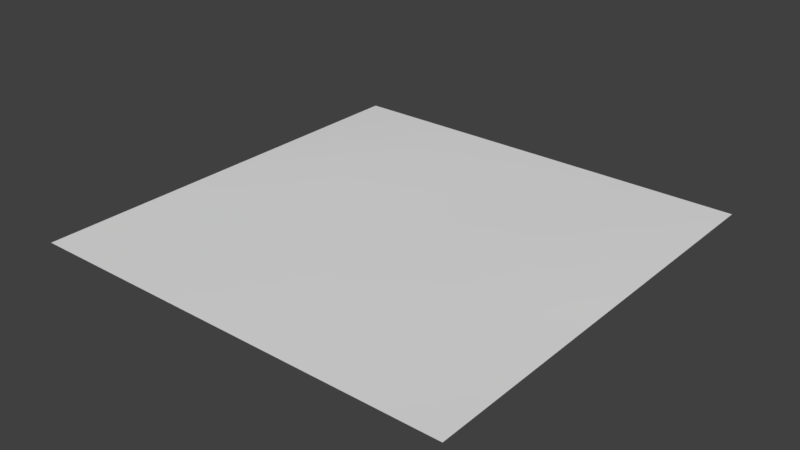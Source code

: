 # Source: Snow_Tile2.blend  (saved by Blender 2.78.0; exported with 4.5.12 LTS)
import bpy
from mathutils import Matrix  # noqa: F401  (used for matrix-valued properties, if any)

bpy.ops.wm.read_factory_settings(use_empty=True)
scene = bpy.context.scene
scene.name = 'Scene'

# ---- collections
col_collection_1 = bpy.data.collections.new('Collection 1'); scene.collection.children.link(col_collection_1)

# ---- world
world_world = bpy.data.worlds.new('World'); scene.world = world_world
world_world.color = (0.05088, 0.05088, 0.05088)
world_world.use_sun_shadow = False
world_world.sun_shadow_jitter_overblur = 0.0
world_world.cycles.sampling_method = 'MANUAL'

# ---- meshes
me_plane = bpy.data.meshes.new('Plane')
me_plane.from_pydata([(1.0, 1.0, 0.0), (-1.0, 1.0, 0.0), (1.0, -1.0, 0.0), (-1.0, -1.0, 0.0), (1.0, -1.615e-05, 0.0), (1.615e-05, 1.0, 0.0), (-1.0, 1.615e-05, 0.0), (-1.615e-05, -1.0, 0.0), (0.0, 0.0, 0.0), (1.0, 0.5, 0.0), (-0.5, 1.0, 0.0), (-1.0, -0.5, 0.0), (0.5, -1.0, 0.0), (1.0, -0.5, 0.0), (0.5, 1.0, 0.0), (-1.0, 0.5, 0.0), (-0.5, -1.0, 0.0), (-8.076e-06, -0.5, 0.02474), (8.076e-06, 0.5, 0.0), (0.5, -8.076e-06, 0.01743), (-0.5, 8.076e-06, 0.02003), (-0.5, 0.5, 0.02948), (0.5, 0.5, 0.0176), (0.5, -0.5, 0.0), (-0.5, -0.5, 0.0)], [], [(24, 11, 3, 16), (23, 17, 7, 12), (22, 18, 8, 19), (21, 15, 6, 20), (18, 21, 20, 8), (5, 10, 21, 18), (10, 1, 15, 21), (9, 22, 19, 4), (0, 14, 22, 9), (14, 5, 18, 22), (13, 23, 12, 2), (4, 19, 23, 13), (19, 8, 17, 23), (17, 24, 16, 7), (8, 20, 24, 17), (20, 6, 11, 24)])
me_plane.polygons.foreach_set('use_smooth', [True] * 16)
_uv = me_plane.uv_layers.new(name='UVMap')
_uv.uv.foreach_set('vector', [0.1833, 0.6874, 0.2427, 0.6874, 0.2427, 0.7483, 0.1833, 0.7483, 0.06463, 0.6874, 0.124, 0.6874, 0.124, 0.7483, 0.06463, 0.7483, 0.06463, 0.5657, 0.124, 0.5657, 0.124, 0.6266, 0.06463, 0.6266, 0.1833, 0.5657, 0.2427, 0.5657, 0.2427, 0.6266, 0.1833, 0.6266, 0.124, 0.5657, 0.1833, 0.5657, 0.1833, 0.6266, 0.124, 0.6266, 0.124, 0.5049, 0.1833, 0.5049, 0.1833, 0.5657, 0.124, 0.5657, 0.1833, 0.5049, 0.2427, 0.5049, 0.2427, 0.5657, 0.1833, 0.5657, 0.00527, 0.5657, 0.06463, 0.5657, 0.06463, 0.6266, 0.00527, 0.6266, 0.00527, 0.5049, 0.06463, 0.5049, 0.06463, 0.5657, 0.00527, 0.5657, 0.06463, 0.5049, 0.124, 0.5049, 0.124, 0.5657, 0.06463, 0.5657, 0.00527, 0.6874, 0.06463, 0.6874, 0.06463, 0.7483, 0.00527, 0.7483, 0.00527, 0.6266, 0.06463, 0.6266, 0.06463, 0.6874, 0.00527, 0.6874, 0.06463, 0.6266, 0.124, 0.6266, 0.124, 0.6874, 0.06463, 0.6874, 0.124, 0.6874, 0.1833, 0.6874, 0.1833, 0.7483, 0.124, 0.7483, 0.124, 0.6266, 0.1833, 0.6266, 0.1833, 0.6874, 0.124, 0.6874, 0.1833, 0.6266, 0.2427, 0.6266, 0.2427, 0.6874, 0.1833, 0.6874])
me_plane.use_remesh_preserve_volume = False
me_plane.use_remesh_preserve_attributes = False
me_plane.use_mirror_vertex_groups = False
me_plane.update()

# ---- objects
ob_plane = bpy.data.objects.new('Plane', me_plane)

# ---- transforms, parenting, visibility, modifiers, constraints
ob_plane.location = (0.0, 0.0, 0.0)
ob_plane.lineart.crease_threshold = 0.0

# ---- collection membership
col_collection_1.objects.link(ob_plane)

# ---- scene / render settings (as saved in the file)
scene.frame_start = 1; scene.frame_end = 250; scene.frame_set(1)
scene.render.engine = 'BLENDER_EEVEE_NEXT'
scene.render.resolution_percentage = 50
scene.render.dither_intensity = 0.0
scene.cycles.use_denoising = False
scene.cycles.samples = 128
scene.cycles.sampling_pattern = 'TABULATED_SOBOL'
scene.cycles.light_sampling_threshold = 0.0
scene.cycles.use_adaptive_sampling = False
scene.cycles.use_light_tree = False
scene.cycles.blur_glossy = 0.0
scene.cycles.sample_clamp_indirect = 0.0
scene.view_settings.view_transform = 'Standard'
bpy.context.view_layer.update()

# ---- added for rendering (the .blend has no active camera and no usable light): camera, sun
cam_auto = bpy.data.cameras.new('AutoCamera')
cam_auto.lens = 50.0
cam_auto.sensor_width = 36.0
cam_auto.clip_end = 1000.0
ob_auto_camera = bpy.data.objects.new('AutoCamera', cam_auto)
scene.collection.objects.link(ob_auto_camera)
ob_auto_camera.location = (2.61711, -3.14054, 2.10843)
ob_auto_camera.rotation_euler = (1.09748, -7.21219e-08, 0.694738)
scene.camera = ob_auto_camera
light_auto_sun = bpy.data.lights.new('AutoSun', 'SUN')
light_auto_sun.energy = 3.0
light_auto_sun.angle = 0.0523599
ob_auto_sun = bpy.data.objects.new('AutoSun', light_auto_sun)
scene.collection.objects.link(ob_auto_sun)
ob_auto_sun.rotation_euler = (0.872665, 0.174533, 0.523599)
bpy.context.view_layer.update()
